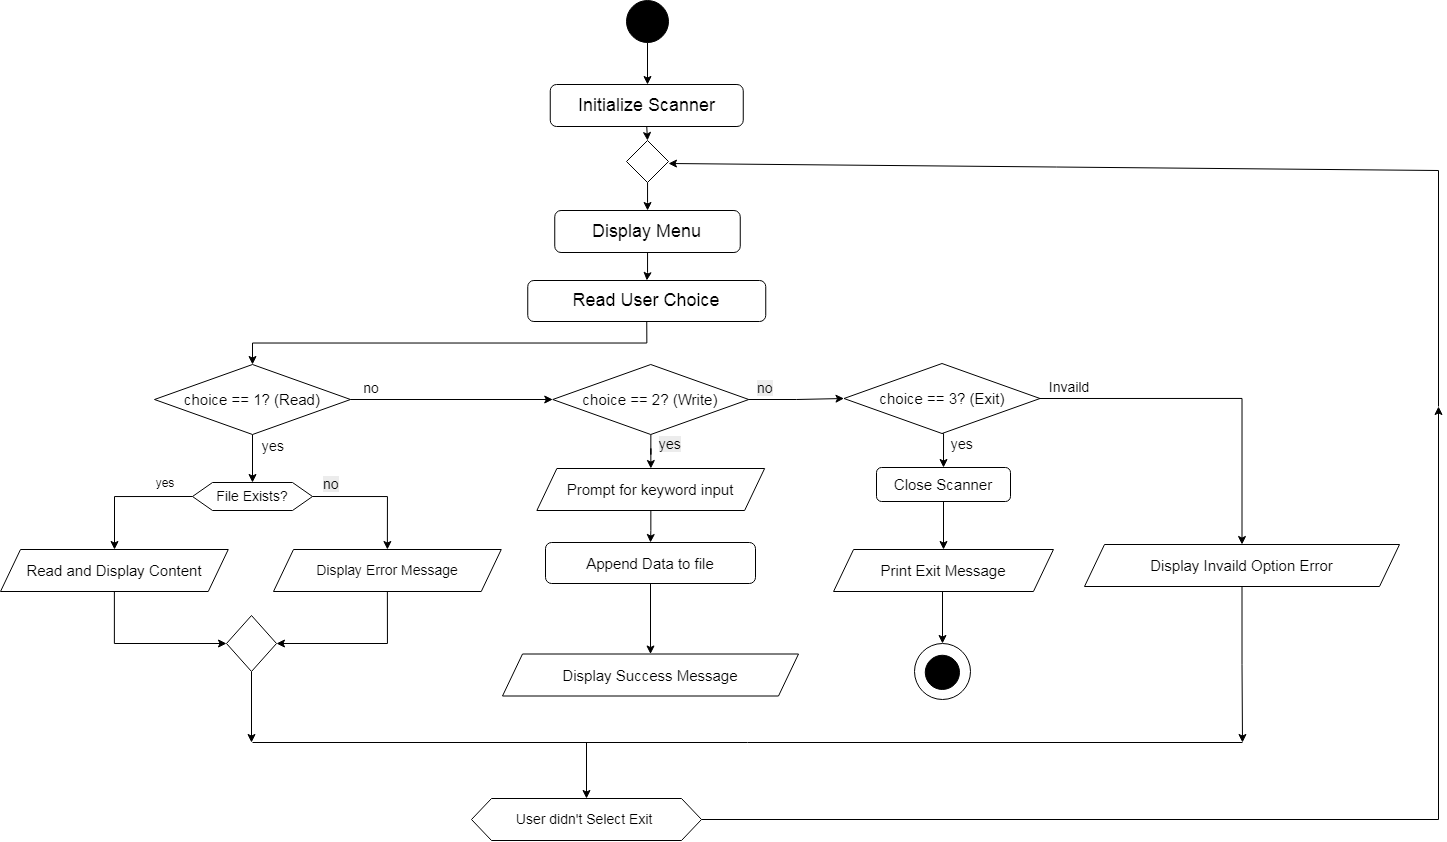

The diagram above was exported from draw.io. Its source (the exported page's mxGraphModel, read from the mxfile embedded in the PNG):
<mxGraphModel dx="1862" dy="471" grid="1" gridSize="14" guides="1" tooltips="1" connect="1" arrows="1" fold="1" page="1" pageScale="1" pageWidth="850" pageHeight="1100" background="none" math="0" shadow="0">
  <root>
    <mxCell id="0" />
    <mxCell id="1" parent="0" />
    <mxCell id="LKXU9s_B5mYq1I6IWXpK-5" edge="1" parent="1" source="LKXU9s_B5mYq1I6IWXpK-3" style="edgeStyle=orthogonalEdgeStyle;rounded=0;orthogonalLoop=1;jettySize=auto;html=1;" value="">
      <mxGeometry relative="1" as="geometry">
        <mxPoint x="371" y="112" as="targetPoint" />
      </mxGeometry>
    </mxCell>
    <mxCell id="LKXU9s_B5mYq1I6IWXpK-3" parent="1" style="ellipse;whiteSpace=wrap;html=1;aspect=fixed;fillColor=#000000;strokeColor=#000000;" value="" vertex="1">
      <mxGeometry height="42" width="42" x="350" y="28" as="geometry" />
    </mxCell>
    <mxCell id="LKXU9s_B5mYq1I6IWXpK-8" edge="1" parent="1" source="LKXU9s_B5mYq1I6IWXpK-6" style="edgeStyle=orthogonalEdgeStyle;rounded=0;orthogonalLoop=1;jettySize=auto;html=1;exitX=0.5;exitY=1;exitDx=0;exitDy=0;entryX=0.5;entryY=0;entryDx=0;entryDy=0;" target="LKXU9s_B5mYq1I6IWXpK-7">
      <mxGeometry relative="1" as="geometry" />
    </mxCell>
    <mxCell id="LKXU9s_B5mYq1I6IWXpK-6" parent="1" style="rounded=1;whiteSpace=wrap;html=1;" value="&lt;font style=&quot;font-size: 18px;&quot;&gt;Initialize Scanner&lt;/font&gt;" vertex="1">
      <mxGeometry height="42" width="193" x="273.75" y="112" as="geometry" />
    </mxCell>
    <mxCell id="LKXU9s_B5mYq1I6IWXpK-10" edge="1" parent="1" source="LKXU9s_B5mYq1I6IWXpK-7" style="edgeStyle=orthogonalEdgeStyle;rounded=0;orthogonalLoop=1;jettySize=auto;html=1;" target="LKXU9s_B5mYq1I6IWXpK-9" value="">
      <mxGeometry relative="1" as="geometry" />
    </mxCell>
    <mxCell id="LKXU9s_B5mYq1I6IWXpK-7" parent="1" style="rhombus;whiteSpace=wrap;html=1;" value="" vertex="1">
      <mxGeometry height="42" width="42" x="350" y="168" as="geometry" />
    </mxCell>
    <mxCell id="LKXU9s_B5mYq1I6IWXpK-12" edge="1" parent="1" source="LKXU9s_B5mYq1I6IWXpK-9" style="edgeStyle=orthogonalEdgeStyle;rounded=0;orthogonalLoop=1;jettySize=auto;html=1;" target="LKXU9s_B5mYq1I6IWXpK-11" value="">
      <mxGeometry relative="1" as="geometry" />
    </mxCell>
    <mxCell id="LKXU9s_B5mYq1I6IWXpK-9" parent="1" style="rounded=1;whiteSpace=wrap;html=1;" value="&lt;font style=&quot;font-size: 18px;&quot;&gt;Display Menu&lt;/font&gt;" vertex="1">
      <mxGeometry height="42" width="185.5" x="278.25" y="238" as="geometry" />
    </mxCell>
    <mxCell id="LKXU9s_B5mYq1I6IWXpK-14" edge="1" parent="1" source="LKXU9s_B5mYq1I6IWXpK-11" style="edgeStyle=orthogonalEdgeStyle;rounded=0;orthogonalLoop=1;jettySize=auto;html=1;exitX=0.5;exitY=1;exitDx=0;exitDy=0;entryX=0.5;entryY=0;entryDx=0;entryDy=0;">
      <mxGeometry relative="1" as="geometry">
        <mxPoint x="-24" y="392" as="targetPoint" />
      </mxGeometry>
    </mxCell>
    <mxCell id="LKXU9s_B5mYq1I6IWXpK-11" parent="1" style="rounded=1;whiteSpace=wrap;html=1;" value="&lt;font style=&quot;font-size: 18px;&quot;&gt;Read User Choice&lt;/font&gt;" vertex="1">
      <mxGeometry height="41" width="238" x="251.25" y="308" as="geometry" />
    </mxCell>
    <mxCell id="LKXU9s_B5mYq1I6IWXpK-81" edge="1" parent="1" source="nSIqp4_vZdP1DPhvQkdo-1" style="edgeStyle=orthogonalEdgeStyle;rounded=0;orthogonalLoop=1;jettySize=auto;html=1;exitX=0.5;exitY=1;exitDx=0;exitDy=0;entryX=0.5;entryY=0;entryDx=0;entryDy=0;" target="LKXU9s_B5mYq1I6IWXpK-22">
      <mxGeometry relative="1" as="geometry">
        <mxPoint x="-24" y="420" as="sourcePoint" />
      </mxGeometry>
    </mxCell>
    <mxCell id="LKXU9s_B5mYq1I6IWXpK-34" edge="1" parent="1" source="LKXU9s_B5mYq1I6IWXpK-22" style="edgeStyle=orthogonalEdgeStyle;rounded=0;orthogonalLoop=1;jettySize=auto;html=1;exitX=0;exitY=0.5;exitDx=0;exitDy=0;entryX=0.5;entryY=0;entryDx=0;entryDy=0;">
      <mxGeometry relative="1" as="geometry">
        <mxPoint x="-162" y="577" as="targetPoint" />
      </mxGeometry>
    </mxCell>
    <mxCell id="LKXU9s_B5mYq1I6IWXpK-22" parent="1" style="shape=hexagon;perimeter=hexagonPerimeter2;whiteSpace=wrap;html=1;fixedSize=1;" value="&lt;font style=&quot;font-size: 14px;&quot;&gt;File Exists?&lt;/font&gt;" vertex="1">
      <mxGeometry height="28" width="120" x="-84" y="510" as="geometry" />
    </mxCell>
    <mxCell id="LKXU9s_B5mYq1I6IWXpK-38" edge="1" parent="1" source="uGZLRjFO6NLSWBHFp30Q-1" style="edgeStyle=orthogonalEdgeStyle;rounded=0;orthogonalLoop=1;jettySize=auto;html=1;exitX=0.5;exitY=1;exitDx=0;exitDy=0;">
      <mxGeometry relative="1" as="geometry">
        <mxPoint x="-24" y="686" as="sourcePoint" />
        <mxPoint x="-25" y="770" as="targetPoint" />
      </mxGeometry>
    </mxCell>
    <mxCell id="LKXU9s_B5mYq1I6IWXpK-44" edge="1" parent="1" source="LKXU9s_B5mYq1I6IWXpK-41" style="edgeStyle=orthogonalEdgeStyle;rounded=0;orthogonalLoop=1;jettySize=auto;html=1;entryX=0.5;entryY=0;entryDx=0;entryDy=0;" target="uGZLRjFO6NLSWBHFp30Q-13" value="">
      <mxGeometry relative="1" as="geometry">
        <mxPoint x="376.4000000000001" y="646" as="targetPoint" />
      </mxGeometry>
    </mxCell>
    <mxCell id="LKXU9s_B5mYq1I6IWXpK-41" parent="1" style="rounded=1;whiteSpace=wrap;html=1;" value="&lt;font style=&quot;font-size: 15px;&quot;&gt;Append Data to file&lt;/font&gt;" vertex="1">
      <mxGeometry height="41" width="210" x="269" y="570" as="geometry" />
    </mxCell>
    <mxCell id="uGZLRjFO6NLSWBHFp30Q-16" edge="1" parent="1" source="LKXU9s_B5mYq1I6IWXpK-48" style="edgeStyle=orthogonalEdgeStyle;rounded=0;orthogonalLoop=1;jettySize=auto;html=1;exitX=0.5;exitY=1;exitDx=0;exitDy=0;entryX=0.5;entryY=0;entryDx=0;entryDy=0;" target="uGZLRjFO6NLSWBHFp30Q-12">
      <mxGeometry relative="1" as="geometry" />
    </mxCell>
    <mxCell id="LKXU9s_B5mYq1I6IWXpK-48" parent="1" style="rounded=1;whiteSpace=wrap;html=1;" value="&lt;font style=&quot;font-size: 15px;&quot;&gt;Close Scanner&lt;/font&gt;" vertex="1">
      <mxGeometry height="34" width="134" x="600" y="495" as="geometry" />
    </mxCell>
    <mxCell id="LKXU9s_B5mYq1I6IWXpK-59" edge="1" parent="1" style="edgeStyle=orthogonalEdgeStyle;rounded=0;orthogonalLoop=1;jettySize=auto;html=1;exitX=0.5;exitY=1;exitDx=0;exitDy=0;entryX=0.5;entryY=0;entryDx=0;entryDy=0;" target="LKXU9s_B5mYq1I6IWXpK-60">
      <mxGeometry relative="1" as="geometry">
        <mxPoint x="666" y="602" as="sourcePoint" />
        <mxPoint x="667.2857142857147" y="658" as="targetPoint" />
      </mxGeometry>
    </mxCell>
    <mxCell id="LKXU9s_B5mYq1I6IWXpK-87" edge="1" parent="1" source="uGZLRjFO6NLSWBHFp30Q-14" style="edgeStyle=orthogonalEdgeStyle;rounded=0;orthogonalLoop=1;jettySize=auto;html=1;exitX=0.5;exitY=1;exitDx=0;exitDy=0;">
      <mxGeometry relative="1" as="geometry">
        <mxPoint x="966" y="588" as="sourcePoint" />
        <mxPoint x="966" y="770" as="targetPoint" />
      </mxGeometry>
    </mxCell>
    <mxCell id="LKXU9s_B5mYq1I6IWXpK-62" connectable="0" parent="1" style="group" value="" vertex="1">
      <mxGeometry height="67" width="61" x="635" y="669" as="geometry" />
    </mxCell>
    <mxCell id="LKXU9s_B5mYq1I6IWXpK-60" parent="LKXU9s_B5mYq1I6IWXpK-62" style="ellipse;whiteSpace=wrap;html=1;aspect=fixed;" value="" vertex="1">
      <mxGeometry height="56" width="56" x="3" y="2" as="geometry" />
    </mxCell>
    <mxCell id="LKXU9s_B5mYq1I6IWXpK-61" parent="LKXU9s_B5mYq1I6IWXpK-62" style="ellipse;whiteSpace=wrap;html=1;aspect=fixed;fillColor=#000000;strokeColor=#000000;" value="" vertex="1">
      <mxGeometry height="34.23" width="34.23" x="13.77" y="13.77" as="geometry" />
    </mxCell>
    <mxCell id="LKXU9s_B5mYq1I6IWXpK-64" edge="1" parent="1" style="endArrow=none;html=1;rounded=0;" value="">
      <mxGeometry height="50" relative="1" width="50" as="geometry">
        <mxPoint x="-24" y="770" as="sourcePoint" />
        <mxPoint x="966" y="770" as="targetPoint" />
      </mxGeometry>
    </mxCell>
    <mxCell id="LKXU9s_B5mYq1I6IWXpK-69" edge="1" parent="1" source="LKXU9s_B5mYq1I6IWXpK-67" style="edgeStyle=orthogonalEdgeStyle;rounded=0;orthogonalLoop=1;jettySize=auto;html=1;exitX=1;exitY=0.5;exitDx=0;exitDy=0;">
      <mxGeometry relative="1" as="geometry">
        <mxPoint x="1162" y="434" as="targetPoint" />
      </mxGeometry>
    </mxCell>
    <mxCell id="LKXU9s_B5mYq1I6IWXpK-67" parent="1" style="shape=hexagon;perimeter=hexagonPerimeter2;whiteSpace=wrap;html=1;fixedSize=1;" value="&lt;font style=&quot;font-size: 14px;&quot;&gt;User didn't Select Exit&amp;nbsp;&lt;/font&gt;" vertex="1">
      <mxGeometry height="42" width="230" x="195" y="826" as="geometry" />
    </mxCell>
    <mxCell id="LKXU9s_B5mYq1I6IWXpK-70" edge="1" parent="1" style="endArrow=classic;html=1;rounded=0;" value="">
      <mxGeometry height="50" relative="1" width="50" as="geometry">
        <Array as="points">
          <mxPoint x="1162" y="198" />
        </Array>
        <mxPoint x="1162" y="434" as="sourcePoint" />
        <mxPoint x="392" y="191" as="targetPoint" />
      </mxGeometry>
    </mxCell>
    <mxCell id="LKXU9s_B5mYq1I6IWXpK-76" parent="1" style="text;html=1;whiteSpace=wrap;strokeColor=none;fillColor=none;align=center;verticalAlign=middle;rounded=0;" value="yes" vertex="1">
      <mxGeometry height="30" width="60" x="-141" y="496" as="geometry" />
    </mxCell>
    <mxCell id="LKXU9s_B5mYq1I6IWXpK-85" edge="1" parent="1" style="endArrow=classic;html=1;rounded=0;entryX=0.5;entryY=0;entryDx=0;entryDy=0;" target="LKXU9s_B5mYq1I6IWXpK-67" value="">
      <mxGeometry height="50" relative="1" width="50" as="geometry">
        <mxPoint x="310" y="770" as="sourcePoint" />
        <mxPoint x="330" y="658" as="targetPoint" />
      </mxGeometry>
    </mxCell>
    <mxCell id="nSIqp4_vZdP1DPhvQkdo-1" parent="1" style="rhombus;whiteSpace=wrap;html=1;" value="&lt;font style=&quot;font-size: 15px;&quot;&gt;choice == 1? (Read)&lt;/font&gt;" vertex="1">
      <mxGeometry height="70" width="196" x="-122" y="392" as="geometry" />
    </mxCell>
    <mxCell id="uGZLRjFO6NLSWBHFp30Q-1" parent="1" style="rhombus;whiteSpace=wrap;html=1;" value="" vertex="1">
      <mxGeometry height="56" width="50" x="-50" y="643" as="geometry" />
    </mxCell>
    <mxCell id="uGZLRjFO6NLSWBHFp30Q-20" edge="1" parent="1" source="uGZLRjFO6NLSWBHFp30Q-4" style="edgeStyle=orthogonalEdgeStyle;rounded=0;orthogonalLoop=1;jettySize=auto;html=1;exitX=1;exitY=0.5;exitDx=0;exitDy=0;entryX=0;entryY=0.5;entryDx=0;entryDy=0;" target="uGZLRjFO6NLSWBHFp30Q-19">
      <mxGeometry relative="1" as="geometry" />
    </mxCell>
    <mxCell id="uGZLRjFO6NLSWBHFp30Q-22" edge="1" parent="1" source="uGZLRjFO6NLSWBHFp30Q-4" style="edgeStyle=orthogonalEdgeStyle;rounded=0;orthogonalLoop=1;jettySize=auto;html=1;" target="uGZLRjFO6NLSWBHFp30Q-11" value="">
      <mxGeometry relative="1" as="geometry" />
    </mxCell>
    <mxCell id="uGZLRjFO6NLSWBHFp30Q-4" parent="1" style="rhombus;whiteSpace=wrap;html=1;" value="&lt;span style=&quot;font-size: 15px;&quot;&gt;choice == 2? (Write)&lt;/span&gt;" vertex="1">
      <mxGeometry height="70" width="196" x="276.25" y="392" as="geometry" />
    </mxCell>
    <mxCell id="uGZLRjFO6NLSWBHFp30Q-5" edge="1" parent="1" source="nSIqp4_vZdP1DPhvQkdo-1" style="edgeStyle=orthogonalEdgeStyle;rounded=0;orthogonalLoop=1;jettySize=auto;html=1;exitX=1;exitY=0.5;exitDx=0;exitDy=0;entryX=0;entryY=0.5;entryDx=0;entryDy=0;" target="uGZLRjFO6NLSWBHFp30Q-4">
      <mxGeometry relative="1" as="geometry" />
    </mxCell>
    <mxCell id="uGZLRjFO6NLSWBHFp30Q-23" edge="1" parent="1" source="uGZLRjFO6NLSWBHFp30Q-11" style="edgeStyle=orthogonalEdgeStyle;rounded=0;orthogonalLoop=1;jettySize=auto;html=1;" target="LKXU9s_B5mYq1I6IWXpK-41" value="">
      <mxGeometry relative="1" as="geometry" />
    </mxCell>
    <mxCell id="uGZLRjFO6NLSWBHFp30Q-11" parent="1" style="shape=parallelogram;perimeter=parallelogramPerimeter;whiteSpace=wrap;html=1;fixedSize=1;" value="&lt;font style=&quot;font-size: 15px;&quot;&gt;Prompt for keyword input&lt;/font&gt;" vertex="1">
      <mxGeometry height="42" width="227.75" x="260.37" y="496" as="geometry" />
    </mxCell>
    <mxCell id="uGZLRjFO6NLSWBHFp30Q-12" parent="1" style="shape=parallelogram;perimeter=parallelogramPerimeter;whiteSpace=wrap;html=1;fixedSize=1;" value="&lt;font style=&quot;font-size: 15px;&quot;&gt;Print Exit Message&lt;/font&gt;" vertex="1">
      <mxGeometry height="42" width="219.87" x="557.07" y="577" as="geometry" />
    </mxCell>
    <mxCell id="uGZLRjFO6NLSWBHFp30Q-13" parent="1" style="shape=parallelogram;perimeter=parallelogramPerimeter;whiteSpace=wrap;html=1;fixedSize=1;" value="&lt;font style=&quot;font-size: 15px;&quot;&gt;Display Success Message&lt;/font&gt;" vertex="1">
      <mxGeometry height="42" width="296" x="226" y="681.5" as="geometry" />
    </mxCell>
    <mxCell id="uGZLRjFO6NLSWBHFp30Q-14" parent="1" style="shape=parallelogram;perimeter=parallelogramPerimeter;whiteSpace=wrap;html=1;fixedSize=1;" value="&lt;font style=&quot;font-size: 15px;&quot;&gt;Display Invaild Option Error&lt;/font&gt;" vertex="1">
      <mxGeometry height="42" width="315" x="808" y="572" as="geometry" />
    </mxCell>
    <mxCell id="uGZLRjFO6NLSWBHFp30Q-21" edge="1" parent="1" source="uGZLRjFO6NLSWBHFp30Q-19" style="edgeStyle=orthogonalEdgeStyle;rounded=0;orthogonalLoop=1;jettySize=auto;html=1;exitX=0.5;exitY=1;exitDx=0;exitDy=0;entryX=0.5;entryY=0;entryDx=0;entryDy=0;" target="LKXU9s_B5mYq1I6IWXpK-48">
      <mxGeometry relative="1" as="geometry" />
    </mxCell>
    <mxCell id="uGZLRjFO6NLSWBHFp30Q-25" edge="1" parent="1" source="uGZLRjFO6NLSWBHFp30Q-19" style="edgeStyle=orthogonalEdgeStyle;rounded=0;orthogonalLoop=1;jettySize=auto;html=1;exitX=1;exitY=0.5;exitDx=0;exitDy=0;entryX=0.5;entryY=0;entryDx=0;entryDy=0;" target="uGZLRjFO6NLSWBHFp30Q-14">
      <mxGeometry relative="1" as="geometry" />
    </mxCell>
    <mxCell id="uGZLRjFO6NLSWBHFp30Q-19" parent="1" style="rhombus;whiteSpace=wrap;html=1;" value="&lt;span style=&quot;font-size: 15px;&quot;&gt;choice == 3? (Exit)&lt;/span&gt;" vertex="1">
      <mxGeometry height="70" width="196" x="567.5" y="391" as="geometry" />
    </mxCell>
    <mxCell id="uGZLRjFO6NLSWBHFp30Q-26" parent="1" style="text;html=1;whiteSpace=wrap;strokeColor=none;fillColor=none;align=center;verticalAlign=middle;rounded=0;" value="&lt;span style=&quot;font-size: 14px;&quot;&gt;yes&lt;/span&gt;" vertex="1">
      <mxGeometry height="30" width="60" x="-33" y="459" as="geometry" />
    </mxCell>
    <mxCell id="uGZLRjFO6NLSWBHFp30Q-27" parent="1" style="text;html=1;whiteSpace=wrap;strokeColor=none;fillColor=none;align=center;verticalAlign=middle;rounded=0;" value="&lt;font style=&quot;font-size: 14px;&quot;&gt;no&lt;/font&gt;" vertex="1">
      <mxGeometry height="30" width="60" x="65" y="401" as="geometry" />
    </mxCell>
    <mxCell id="uGZLRjFO6NLSWBHFp30Q-28" parent="1" style="text;whiteSpace=wrap;html=1;" value="&lt;span style=&quot;color: rgb(0, 0, 0); font-family: Helvetica; font-size: 14px; font-style: normal; font-variant-ligatures: normal; font-variant-caps: normal; font-weight: 400; letter-spacing: normal; orphans: 2; text-align: center; text-indent: 0px; text-transform: none; white-space: normal; widows: 2; word-spacing: 0px; -webkit-text-stroke-width: 0px; background-color: rgb(236, 236, 236); text-decoration-thickness: initial; text-decoration-style: initial; text-decoration-color: initial; display: inline !important; float: none;&quot;&gt;yes&lt;/span&gt;" vertex="1">
      <mxGeometry height="42" width="70" x="381" y="457" as="geometry" />
    </mxCell>
    <mxCell id="uGZLRjFO6NLSWBHFp30Q-29" parent="1" style="text;whiteSpace=wrap;html=1;" value="&lt;span style=&quot;color: rgb(0, 0, 0); font-family: Helvetica; font-size: 14px; font-style: normal; font-variant-ligatures: normal; font-variant-caps: normal; font-weight: 400; letter-spacing: normal; orphans: 2; text-align: center; text-indent: 0px; text-transform: none; white-space: normal; widows: 2; word-spacing: 0px; -webkit-text-stroke-width: 0px; background-color: rgb(236, 236, 236); text-decoration-thickness: initial; text-decoration-style: initial; text-decoration-color: initial; display: inline !important; float: none;&quot;&gt;no&lt;/span&gt;" vertex="1">
      <mxGeometry height="42" width="56" x="479.25" y="401" as="geometry" />
    </mxCell>
    <mxCell id="uGZLRjFO6NLSWBHFp30Q-30" parent="1" style="text;html=1;whiteSpace=wrap;strokeColor=none;fillColor=none;align=center;verticalAlign=middle;rounded=0;" value="&lt;font style=&quot;font-size: 14px;&quot;&gt;Invaild&lt;/font&gt;" vertex="1">
      <mxGeometry height="30" width="60" x="763.5" y="400" as="geometry" />
    </mxCell>
    <mxCell id="uGZLRjFO6NLSWBHFp30Q-37" edge="1" parent="1" source="uGZLRjFO6NLSWBHFp30Q-32" style="edgeStyle=orthogonalEdgeStyle;rounded=0;orthogonalLoop=1;jettySize=auto;html=1;exitX=0.5;exitY=1;exitDx=0;exitDy=0;entryX=0;entryY=0.5;entryDx=0;entryDy=0;" target="uGZLRjFO6NLSWBHFp30Q-1">
      <mxGeometry relative="1" as="geometry">
        <mxPoint x="-98" y="756" as="targetPoint" />
      </mxGeometry>
    </mxCell>
    <mxCell id="uGZLRjFO6NLSWBHFp30Q-32" parent="1" style="shape=parallelogram;perimeter=parallelogramPerimeter;whiteSpace=wrap;html=1;fixedSize=1;" value="&lt;font style=&quot;font-size: 15px;&quot;&gt;Read and Display Content&lt;/font&gt;" vertex="1">
      <mxGeometry height="42" width="227.75" x="-276" y="577" as="geometry" />
    </mxCell>
    <mxCell id="uGZLRjFO6NLSWBHFp30Q-38" edge="1" parent="1" source="uGZLRjFO6NLSWBHFp30Q-33" style="edgeStyle=orthogonalEdgeStyle;rounded=0;orthogonalLoop=1;jettySize=auto;html=1;exitX=0.5;exitY=1;exitDx=0;exitDy=0;entryX=1;entryY=0.5;entryDx=0;entryDy=0;" target="uGZLRjFO6NLSWBHFp30Q-1">
      <mxGeometry relative="1" as="geometry" />
    </mxCell>
    <mxCell id="uGZLRjFO6NLSWBHFp30Q-33" parent="1" style="shape=parallelogram;perimeter=parallelogramPerimeter;whiteSpace=wrap;html=1;fixedSize=1;" value="&lt;font style=&quot;font-size: 14px;&quot;&gt;Display Error Message&lt;/font&gt;" vertex="1">
      <mxGeometry height="42" width="227.75" x="-3" y="577" as="geometry" />
    </mxCell>
    <mxCell id="uGZLRjFO6NLSWBHFp30Q-39" edge="1" parent="1" source="LKXU9s_B5mYq1I6IWXpK-22" style="edgeStyle=orthogonalEdgeStyle;rounded=0;orthogonalLoop=1;jettySize=auto;html=1;exitX=1;exitY=0.5;exitDx=0;exitDy=0;entryX=0.5;entryY=0;entryDx=0;entryDy=0;" target="uGZLRjFO6NLSWBHFp30Q-33" value="">
      <mxGeometry relative="1" as="geometry">
        <mxPoint x="36" y="524" as="sourcePoint" />
        <mxPoint x="95" y="497" as="targetPoint" />
      </mxGeometry>
    </mxCell>
    <mxCell id="uGZLRjFO6NLSWBHFp30Q-40" parent="1" style="text;whiteSpace=wrap;html=1;" value="&lt;span style=&quot;color: rgb(0, 0, 0); font-family: Helvetica; font-size: 14px; font-style: normal; font-variant-ligatures: normal; font-variant-caps: normal; font-weight: 400; letter-spacing: normal; orphans: 2; text-align: center; text-indent: 0px; text-transform: none; white-space: normal; widows: 2; word-spacing: 0px; -webkit-text-stroke-width: 0px; background-color: rgb(236, 236, 236); text-decoration-thickness: initial; text-decoration-style: initial; text-decoration-color: initial; display: inline !important; float: none;&quot;&gt;no&lt;/span&gt;" vertex="1">
      <mxGeometry height="42" width="56" x="45" y="497" as="geometry" />
    </mxCell>
    <mxCell id="uGZLRjFO6NLSWBHFp30Q-41" parent="1" style="text;whiteSpace=wrap;html=1;" value="&lt;div style=&quot;text-align: center;&quot;&gt;&lt;span style=&quot;background-color: transparent; font-size: 14px;&quot;&gt;yes&lt;/span&gt;&lt;/div&gt;" vertex="1">
      <mxGeometry height="42" width="56" x="673.25" y="457" as="geometry" />
    </mxCell>
  </root>
</mxGraphModel>